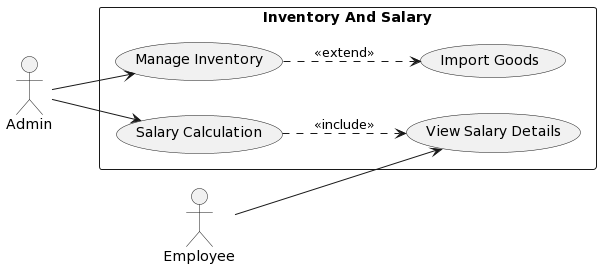

The diagram above was rendered by PlantUML. Its source (embedded in the PNG):
@startuml
left to right direction

actor Admin as "Admin"
actor Employee as "Employee"

rectangle "Inventory And Salary" {
  usecase "Manage Inventory" as UC1
  usecase "Import Goods" as UC2
  usecase "Salary Calculation" as UC3
  usecase "View Salary Details" as UC4
}

Admin --> UC1
Admin --> UC3

Employee --> UC4

UC3 ..> UC4: <<include>>
UC1 ..> UC2: <<extend>>
@enduml